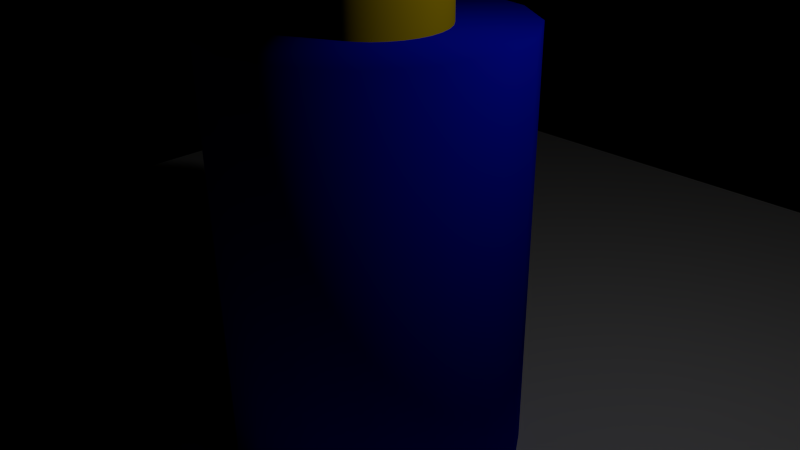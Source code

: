 # Source: football_goalpost.blend  (saved by Blender 2.73.0; exported with 4.5.12 LTS)
import bpy
from mathutils import Matrix  # noqa: F401  (used for matrix-valued properties, if any)

bpy.ops.wm.read_factory_settings(use_empty=True)
scene = bpy.context.scene
scene.name = 'Scene'

# ---- collections
col_collection_1 = bpy.data.collections.new('Collection 1'); scene.collection.children.link(col_collection_1)

# ---- materials (node trees are filled in below, after node groups)
mat_material_005 = bpy.data.materials.new('Material.005')
mat_material_005.alpha_threshold = 0.0
mat_material_005.use_transparent_shadow = False
mat_material_005.diffuse_color = (0.8, 0.5528, 0.002366, 1.0)
mat_material_005.roughness = 0.5
mat_material_001 = bpy.data.materials.new('Material.001')
mat_material_001.alpha_threshold = 0.0
mat_material_001.use_transparent_shadow = False
mat_material_001.diffuse_color = (0.001106, 0.00971, 0.8, 1.0)
mat_material_001.roughness = 0.5

# ---- material node trees

# ---- cameras
cam_camera = bpy.data.cameras.new('Camera')
cam_camera.clip_end = 100.0
cam_camera.lens = 35.0
cam_camera.sensor_width = 32.0
cam_camera.sensor_height = 18.0
cam_camera.ortho_scale = 7.314
cam_camera.dof.focus_distance = 0.0
cam_camera.dof.aperture_fstop = 128.0

# ---- lights
light_lamp = bpy.data.lights.new('Lamp', 'POINT')
light_lamp.transmission_factor = 0.0
light_lamp.cutoff_distance = 30.0
light_lamp.energy = 100.0
light_lamp.shadow_buffer_clip_start = 1.001
light_lamp.shadow_soft_size = 0.1
light_lamp.shadow_maximum_resolution = 0.006
light_lamp.use_absolute_resolution = True
light_lamp.cycles.use_multiple_importance_sampling = False

# ---- meshes
me_cylinder_006 = bpy.data.meshes.new('Cylinder.006')
me_cylinder_006.from_pydata([(0.0, 1.0, -1.0), (0.0, 1.0, 1.0), (0.7071, 0.7071, -1.0), (0.7071, 0.7071, 1.0), (1.0, -4.371e-08, -1.0), (1.0, -4.371e-08, 1.0), (0.7071, -0.7071, -1.0), (0.7071, -0.7071, 1.0), (-8.742e-08, -1.0, -1.0), (-8.742e-08, -1.0, 1.0), (-0.7071, -0.7071, -1.0), (-0.7071, -0.7071, 1.0), (-1.0, 1.192e-08, -1.0), (-1.0, 1.192e-08, 1.0), (-0.7071, 0.7071, -1.0), (-0.7071, 0.7071, 1.0)], [], [(0, 1, 3, 2), (2, 3, 5, 4), (4, 5, 7, 6), (6, 7, 9, 8), (8, 9, 11, 10), (10, 11, 13, 12), (14, 15, 1, 0), (12, 13, 15, 14), (0, 2, 4, 6, 8, 10, 12, 14), (3, 1, 15, 13, 11, 9, 7, 5)])
me_cylinder_006.polygons.foreach_set('use_smooth', [True] * 10)
me_cylinder_006.materials.append(mat_material_005)
me_cylinder_006.use_remesh_preserve_volume = False
me_cylinder_006.use_remesh_preserve_attributes = False
me_cylinder_006.use_mirror_vertex_groups = False
me_cylinder_006.update()
me_cylinder_005 = bpy.data.meshes.new('Cylinder.005')
me_cylinder_005.from_pydata([(0.0, 1.0, -1.0), (0.0, 1.0, 1.0), (0.7071, 0.7071, -1.0), (0.7071, 0.7071, 1.0), (1.0, -4.371e-08, -1.0), (1.0, -4.371e-08, 1.0), (0.7071, -0.7071, -1.0), (0.7071, -0.7071, 1.0), (-8.742e-08, -1.0, -1.0), (-8.742e-08, -1.0, 1.0), (-0.7071, -0.7071, -1.0), (-0.7071, -0.7071, 1.0), (-1.0, 1.192e-08, -1.0), (-1.0, 1.192e-08, 1.0), (-0.7071, 0.7071, -1.0), (-0.7071, 0.7071, 1.0)], [], [(0, 1, 3, 2), (2, 3, 5, 4), (4, 5, 7, 6), (6, 7, 9, 8), (8, 9, 11, 10), (10, 11, 13, 12), (14, 15, 1, 0), (12, 13, 15, 14), (0, 2, 4, 6, 8, 10, 12, 14), (3, 1, 15, 13, 11, 9, 7, 5)])
me_cylinder_005.polygons.foreach_set('use_smooth', [True] * 10)
me_cylinder_005.materials.append(mat_material_005)
me_cylinder_005.use_remesh_preserve_volume = False
me_cylinder_005.use_remesh_preserve_attributes = False
me_cylinder_005.use_mirror_vertex_groups = False
me_cylinder_005.update()
me_cylinder_004 = bpy.data.meshes.new('Cylinder.004')
me_cylinder_004.from_pydata([(0.0, 1.0, -1.0), (0.0, 1.0, 1.0), (0.7071, 0.7071, -1.0), (0.7071, 0.7071, 1.0), (1.0, -4.371e-08, -1.0), (1.0, -4.371e-08, 1.0), (0.7071, -0.7071, -1.0), (0.7071, -0.7071, 1.0), (-8.742e-08, -1.0, -1.0), (-8.742e-08, -1.0, 1.0), (-0.7071, -0.7071, -1.0), (-0.7071, -0.7071, 1.0), (-1.0, 1.192e-08, -1.0), (-1.0, 1.192e-08, 1.0), (-0.7071, 0.7071, -1.0), (-0.7071, 0.7071, 1.0)], [], [(0, 1, 3, 2), (2, 3, 5, 4), (4, 5, 7, 6), (6, 7, 9, 8), (8, 9, 11, 10), (10, 11, 13, 12), (14, 15, 1, 0), (12, 13, 15, 14), (0, 2, 4, 6, 8, 10, 12, 14), (3, 1, 15, 13, 11, 9, 7, 5)])
me_cylinder_004.polygons.foreach_set('use_smooth', [True] * 10)
me_cylinder_004.materials.append(mat_material_005)
me_cylinder_004.use_remesh_preserve_volume = False
me_cylinder_004.use_remesh_preserve_attributes = False
me_cylinder_004.use_mirror_vertex_groups = False
me_cylinder_004.update()
me_plane_004 = bpy.data.meshes.new('Plane.004')
me_plane_004.from_pydata([(-25.75, -8.65, 5.07), (-20.67, -8.65, 5.07), (-25.75, -4.173, 7.032), (-20.67, -4.173, 7.032), (-25.75, -9.254, 6.22), (-20.67, -9.254, 6.22), (-25.75, -4.173, 8.401), (-20.67, -4.173, 8.401), (-25.75, -7.383, 6.776), (-20.67, -7.383, 6.776), (-25.75, -7.383, 8.145), (-20.67, -7.383, 8.145), (-20.67, -5.773, 6.962), (-20.67, -5.773, 8.331), (-25.75, -5.773, 6.962), (-25.75, -5.773, 8.331), (-25.75, 0.5213, 7.032), (-20.67, 0.5213, 7.032), (-25.75, 0.5213, 8.401), (-20.67, 0.5213, 8.401), (-25.41, -8.064, 3.897), (-20.72, -8.064, 3.897), (-25.41, -9.641, 3.928), (-20.72, -9.641, 3.928), (-25.37, -8.062, 3.683), (-20.68, -8.062, 3.683), (-25.37, -9.64, 3.713), (-20.68, -9.64, 3.713)], [], [(14, 2, 3, 12), (15, 13, 7, 6), (2, 6, 18, 16), (12, 3, 7, 13), (14, 8, 10, 15), (8, 0, 4, 10), (1, 9, 11, 5), (4, 5, 11, 10), (0, 8, 9, 1), (2, 14, 15, 6), (9, 12, 13, 11), (10, 11, 13, 15), (8, 14, 12, 9), (7, 3, 17, 19), (6, 7, 19, 18), (3, 2, 16, 17), (4, 0, 20, 22), (1, 5, 23, 21), (5, 4, 22, 23), (0, 1, 21, 20), (22, 20, 24, 26), (21, 23, 27, 25), (23, 22, 26, 27), (20, 21, 25, 24)])
me_plane_004.polygons.foreach_set('use_smooth', [True] * 24)
me_plane_004.materials.append(mat_material_005)
me_plane_004.use_remesh_preserve_volume = False
me_plane_004.use_remesh_preserve_attributes = False
me_plane_004.use_mirror_vertex_groups = False
me_plane_004.update()
me_cylinder_002 = bpy.data.meshes.new('Cylinder.002')
me_cylinder_002.from_pydata([(0.0, 1.0, -1.0), (0.0, 1.0, 1.0), (0.7071, 0.7071, -1.0), (0.7071, 0.7071, 1.0), (1.0, -4.371e-08, -1.0), (1.0, -4.371e-08, 1.0), (0.7071, -0.7071, -1.0), (0.7071, -0.7071, 1.0), (-8.742e-08, -1.0, -1.0), (-8.742e-08, -1.0, 1.0), (-0.7071, -0.7071, -1.0), (-0.7071, -0.7071, 1.0), (-1.0, 1.192e-08, -1.0), (-1.0, 1.192e-08, 1.0), (-0.7071, 0.7071, -1.0), (-0.7071, 0.7071, 1.0)], [], [(0, 1, 3, 2), (2, 3, 5, 4), (4, 5, 7, 6), (6, 7, 9, 8), (8, 9, 11, 10), (10, 11, 13, 12), (14, 15, 1, 0), (12, 13, 15, 14)])
me_cylinder_002.polygons.foreach_set('use_smooth', [True] * 8)
me_cylinder_002.materials.append(mat_material_005)
me_cylinder_002.use_remesh_preserve_volume = False
me_cylinder_002.use_remesh_preserve_attributes = False
me_cylinder_002.use_mirror_vertex_groups = False
me_cylinder_002.update()
me_plane = bpy.data.meshes.new('Plane')
me_plane.from_pydata([(-1.0, -1.0, 0.0), (1.0, -1.0, 0.0), (-1.0, 1.0, 0.0), (1.0, 1.0, 0.0)], [], [(0, 1, 3, 2)])
me_plane.use_remesh_preserve_volume = False
me_plane.use_remesh_preserve_attributes = False
me_plane.use_mirror_vertex_groups = False
me_plane.update()
me_cylinder = bpy.data.meshes.new('Cylinder')
me_cylinder.from_pydata([(0.0, 1.0, -1.0), (0.0, 1.0, 1.0), (0.3827, 0.9239, -1.0), (0.3827, 0.9239, 1.0), (0.7071, 0.7071, -1.0), (0.7071, 0.7071, 1.0), (0.9239, 0.3827, -1.0), (0.9239, 0.3827, 1.0), (1.0, -4.371e-08, -1.0), (1.0, -4.371e-08, 1.0), (0.9239, -0.3827, -1.0), (0.9239, -0.3827, 1.0), (0.7071, -0.7071, -1.0), (0.7071, -0.7071, 1.0), (0.3827, -0.9239, -1.0), (0.3827, -0.9239, 1.0), (1.51e-07, -1.0, -1.0), (1.51e-07, -1.0, 1.0), (-0.3827, -0.9239, -1.0), (-0.3827, -0.9239, 1.0), (-0.7071, -0.7071, -1.0), (-0.7071, -0.7071, 1.0), (-0.9239, -0.3827, -1.0), (-0.9239, -0.3827, 1.0), (-1.0, 1.192e-08, -1.0), (-1.0, 1.192e-08, 1.0), (-0.9239, 0.3827, -1.0), (-0.9239, 0.3827, 1.0), (-0.7071, 0.7071, -1.0), (-0.7071, 0.7071, 1.0), (-0.3827, 0.9239, -1.0), (-0.3827, 0.9239, 1.0)], [], [(0, 1, 3, 2), (2, 3, 5, 4), (4, 5, 7, 6), (6, 7, 9, 8), (8, 9, 11, 10), (10, 11, 13, 12), (12, 13, 15, 14), (14, 15, 17, 16), (16, 17, 19, 18), (18, 19, 21, 20), (20, 21, 23, 22), (22, 23, 25, 24), (24, 25, 27, 26), (26, 27, 29, 28), (3, 1, 31, 29, 27, 25, 23, 21, 19, 17, 15, 13, 11, 9, 7, 5), (30, 31, 1, 0), (28, 29, 31, 30), (0, 2, 4, 6, 8, 10, 12, 14, 16, 18, 20, 22, 24, 26, 28, 30)])
me_cylinder.polygons.foreach_set('use_smooth', [True] * 18)
me_cylinder.materials.append(mat_material_001)
me_cylinder.use_remesh_preserve_volume = False
me_cylinder.use_remesh_preserve_attributes = False
me_cylinder.use_mirror_vertex_groups = False
me_cylinder.update()

# ---- objects
ob_cylinder_004 = bpy.data.objects.new('Cylinder.004', me_cylinder_006)
ob_cylinder_003 = bpy.data.objects.new('Cylinder.003', me_cylinder_005)
ob_cylinder_002 = bpy.data.objects.new('Cylinder.002', me_cylinder_004)
ob_plane_001 = bpy.data.objects.new('Plane.001', me_plane_004)
ob_cylinder_001 = bpy.data.objects.new('Cylinder.001', me_cylinder_002)
ob_plane = bpy.data.objects.new('Plane', me_plane)
ob_cylinder = bpy.data.objects.new('Cylinder', me_cylinder)
ob_lamp = bpy.data.objects.new('Lamp', light_lamp)
ob_camera = bpy.data.objects.new('Camera', cam_camera)

# ---- transforms, parenting, visibility, modifiers, constraints
ob_cylinder_004.location = (24.0, 12.07, 47.27)
ob_cylinder_004.rotation_euler = (3.142, -0.008727, 1.553)
ob_cylinder_004.scale = (1.0, 1.0, 25.0)
ob_cylinder_004.lineart.crease_threshold = 0.0
ob_cylinder_003.location = (-23.0, 12.02, 47.24)
ob_cylinder_003.rotation_euler = (3.142, -0.008727, 1.553)
ob_cylinder_003.scale = (1.0, 1.0, 25.0)
ob_cylinder_003.lineart.crease_threshold = 0.0
ob_cylinder_002.location = (0.3177, 12.35, 21.7)
ob_cylinder_002.rotation_euler = (0.0, 1.571, 0.0)
ob_cylinder_002.scale = (1.0, 1.0, 25.0)
ob_cylinder_002.lineart.crease_threshold = 0.0
ob_plane_001.location = (9.764, 10.92, 14.09)
ob_plane_001.scale = (0.4198, 1.228, 1.0)
ob_plane_001.lineart.crease_threshold = 0.0
_m = ob_plane_001.modifiers.new('Subsurf', 'SUBSURF')
_m.uv_smooth = 'PRESERVE_CORNERS'
_m.quality = 2
_m.levels = 2
ob_cylinder_001.location = (0.08986, 0.04101, 10.32)
ob_cylinder_001.scale = (1.0, 1.0, 7.5)
ob_cylinder_001.lineart.crease_threshold = 0.0
_m = ob_cylinder_001.modifiers.new('Subsurf', 'SUBSURF')
_m.uv_smooth = 'PRESERVE_CORNERS'
_m.quality = 2
_m.levels = 2
ob_plane.location = (0.0, 0.0, -2.918)
ob_plane.scale = (-11.37, -11.37, -11.37)
ob_plane.lineart.crease_threshold = 0.0
ob_cylinder.location = (0.0, 0.0, 0.0)
ob_cylinder.scale = (2.0, 2.0, 3.0)
ob_cylinder.lineart.crease_threshold = 0.0
ob_lamp.location = (4.076, 1.005, 5.904)
ob_lamp.rotation_euler = (0.6503, 0.05522, 1.866)
ob_lamp.lock_rotations_4d = False
ob_lamp.empty_display_type = 'ARROWS'
ob_lamp.color = (0.0, 0.0, 0.0, 0.0)
ob_lamp.lineart.crease_threshold = 0.0
ob_camera.location = (7.481, -6.508, 5.344)
ob_camera.rotation_euler = (1.109, 0.01082, 0.8149)
ob_camera.lock_rotations_4d = False
ob_camera.empty_display_type = 'ARROWS'
ob_camera.color = (0.0, 0.0, 0.0, 0.0)
ob_camera.display_type = 'WIRE'
ob_camera.lineart.crease_threshold = 0.0

# ---- collection membership
col_collection_1.objects.link(ob_cylinder_004)
col_collection_1.objects.link(ob_cylinder_003)
col_collection_1.objects.link(ob_cylinder_002)
col_collection_1.objects.link(ob_plane_001)
col_collection_1.objects.link(ob_cylinder_001)
col_collection_1.objects.link(ob_plane)
col_collection_1.objects.link(ob_cylinder)
col_collection_1.objects.link(ob_lamp)
col_collection_1.objects.link(ob_camera)

# ---- scene / render settings (as saved in the file)
scene.camera = ob_camera
scene.frame_start = 1; scene.frame_end = 250; scene.frame_set(0)
scene.render.engine = 'BLENDER_EEVEE_NEXT'
scene.render.resolution_percentage = 50
scene.render.dither_intensity = 0.0
scene.cycles.use_denoising = False
scene.cycles.samples = 10
scene.cycles.sampling_pattern = 'TABULATED_SOBOL'
scene.cycles.light_sampling_threshold = 0.0
scene.cycles.use_adaptive_sampling = False
scene.cycles.use_light_tree = False
scene.cycles.blur_glossy = 0.0
scene.cycles.pixel_filter_type = 'GAUSSIAN'
scene.cycles.sample_clamp_indirect = 0.0
scene.view_settings.view_transform = 'Standard'
bpy.context.view_layer.update()
